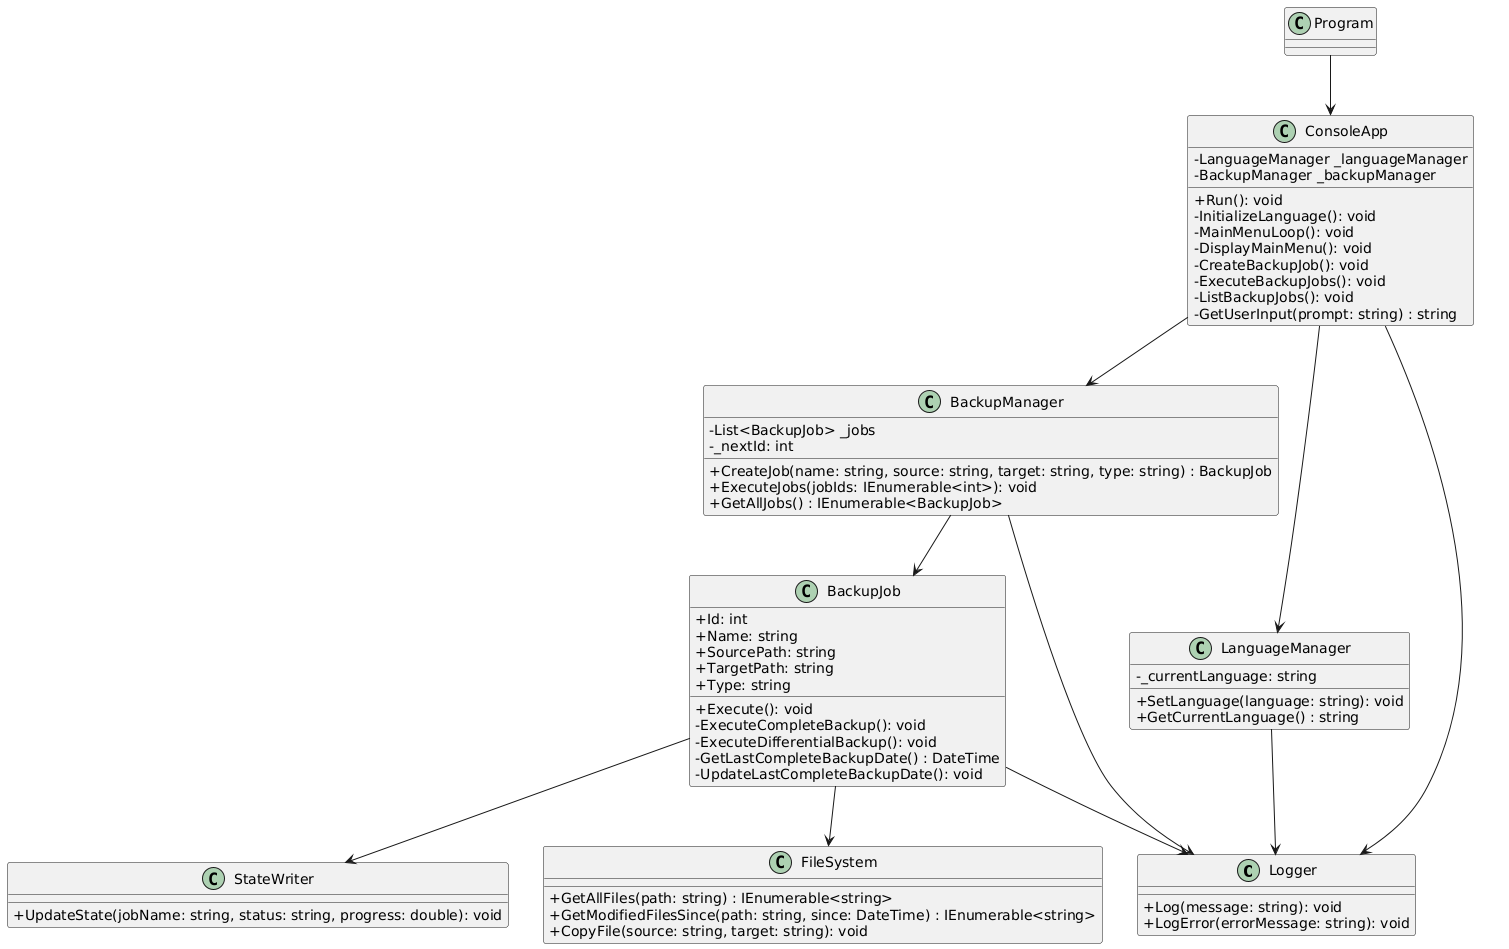

The diagram above was rendered by PlantUML. Its source (embedded in the PNG):
@startuml
skinparam classAttributeIconSize 0

' Logger
class Logger {
  + Log(message: string): void
  + LogError(errorMessage: string): void
}

' StateWriter
class StateWriter {
  + UpdateState(jobName: string, status: string, progress: double): void
}

' FileSystem
class FileSystem {
  + GetAllFiles(path: string) : IEnumerable<string>
  + GetModifiedFilesSince(path: string, since: DateTime) : IEnumerable<string>
  + CopyFile(source: string, target: string): void
}

' BackupJob
class BackupJob {
  + Id: int
  + Name: string
  + SourcePath: string
  + TargetPath: string
  + Type: string
  + Execute(): void
  - ExecuteCompleteBackup(): void
  - ExecuteDifferentialBackup(): void
  - GetLastCompleteBackupDate() : DateTime
  - UpdateLastCompleteBackupDate(): void
}

' BackupManager
class BackupManager {
  - List<BackupJob> _jobs
  - _nextId: int
  + CreateJob(name: string, source: string, target: string, type: string) : BackupJob
  + ExecuteJobs(jobIds: IEnumerable<int>): void
  + GetAllJobs() : IEnumerable<BackupJob>
}

' LanguageManager
class LanguageManager {
  - _currentLanguage: string
  + SetLanguage(language: string): void
  + GetCurrentLanguage() : string
}

' ConsoleApp
class ConsoleApp {
  - LanguageManager _languageManager
  - BackupManager _backupManager
  + Run(): void
  - InitializeLanguage(): void
  - MainMenuLoop(): void
  - DisplayMainMenu(): void
  - CreateBackupJob(): void
  - ExecuteBackupJobs(): void
  - ListBackupJobs(): void
  - GetUserInput(prompt: string) : string
}

' Relations
ConsoleApp --> LanguageManager
ConsoleApp --> BackupManager
BackupManager --> BackupJob
BackupJob --> FileSystem
BackupJob --> StateWriter
BackupJob --> Logger
BackupManager --> Logger
ConsoleApp --> Logger
LanguageManager --> Logger
Program --> ConsoleApp
@enduml